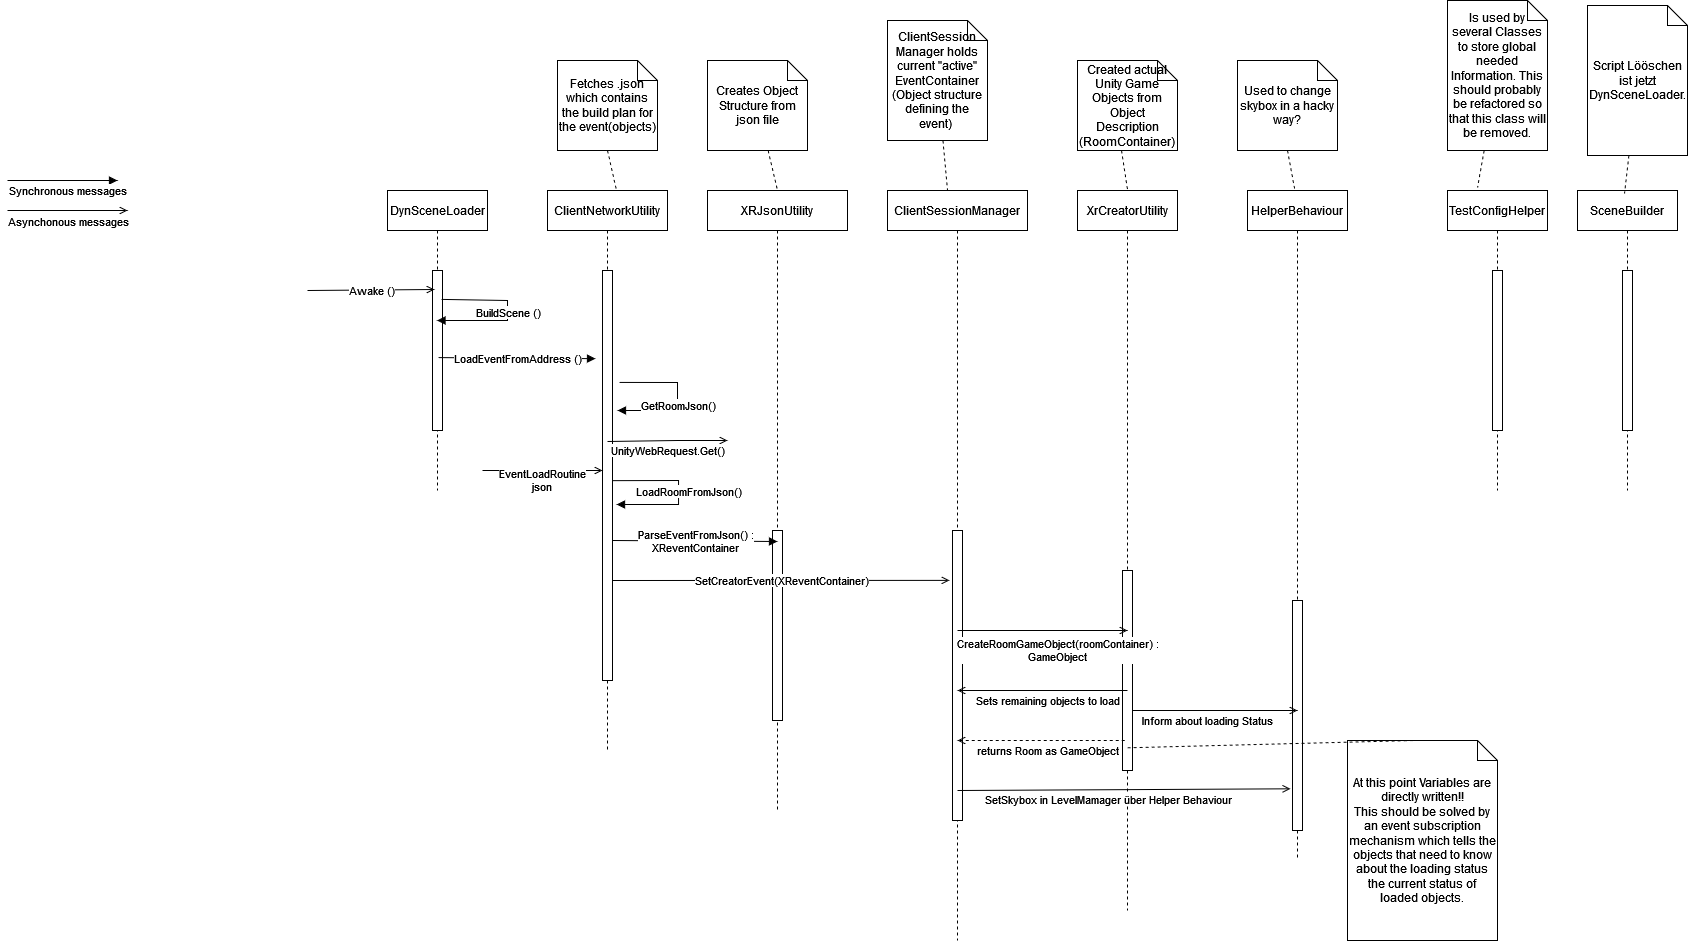

The diagram above was exported from draw.io. Its source (the exported page's mxGraphModel, read from the mxfile embedded in the PNG):
<mxGraphModel dx="2284" dy="1882" grid="1" gridSize="10" guides="1" tooltips="1" connect="1" arrows="1" fold="1" page="1" pageScale="1" pageWidth="850" pageHeight="1100" math="0" shadow="0">
  <root>
    <mxCell id="0" />
    <mxCell id="1" parent="0" />
    <mxCell id="VxCFYS7vYOswzJPETZMv-11" value="XRJsonUtility" style="shape=umlLifeline;perimeter=lifelinePerimeter;container=1;collapsible=0;recursiveResize=0;rounded=0;shadow=0;strokeWidth=1;movable=0;resizable=0;rotatable=0;deletable=0;editable=0;connectable=0;" vertex="1" parent="1">
      <mxGeometry x="120" y="80" width="140" height="620" as="geometry" />
    </mxCell>
    <mxCell id="VxCFYS7vYOswzJPETZMv-12" value="" style="points=[];perimeter=orthogonalPerimeter;rounded=0;shadow=0;strokeWidth=1;" vertex="1" parent="VxCFYS7vYOswzJPETZMv-11">
      <mxGeometry x="65" y="340" width="10" height="190" as="geometry" />
    </mxCell>
    <mxCell id="VxCFYS7vYOswzJPETZMv-14" value="" style="endArrow=block;html=1;rounded=0;exitX=0.51;exitY=0.557;exitDx=0;exitDy=0;exitPerimeter=0;endFill=1;" edge="1" parent="VxCFYS7vYOswzJPETZMv-11">
      <mxGeometry relative="1" as="geometry">
        <mxPoint x="-95" y="350" as="sourcePoint" />
        <mxPoint x="70" y="351" as="targetPoint" />
      </mxGeometry>
    </mxCell>
    <mxCell id="VxCFYS7vYOswzJPETZMv-15" value="ParseEventFromJson() : &lt;br&gt;XReventContainer" style="edgeLabel;resizable=0;html=1;align=center;verticalAlign=middle;" connectable="0" vertex="1" parent="VxCFYS7vYOswzJPETZMv-14">
      <mxGeometry relative="1" as="geometry" />
    </mxCell>
    <mxCell id="3nuBFxr9cyL0pnOWT2aG-5" value="ClientNetworkUtility" style="shape=umlLifeline;perimeter=lifelinePerimeter;container=1;collapsible=0;recursiveResize=0;rounded=0;shadow=0;strokeWidth=1;" parent="1" vertex="1">
      <mxGeometry x="-40" y="80" width="120" height="560" as="geometry" />
    </mxCell>
    <mxCell id="3nuBFxr9cyL0pnOWT2aG-6" value="" style="points=[];perimeter=orthogonalPerimeter;rounded=0;shadow=0;strokeWidth=1;" parent="3nuBFxr9cyL0pnOWT2aG-5" vertex="1">
      <mxGeometry x="55" y="80" width="10" height="410" as="geometry" />
    </mxCell>
    <mxCell id="VxCFYS7vYOswzJPETZMv-4" value="" style="endArrow=block;html=1;rounded=0;endFill=1;exitX=1.7;exitY=0.273;exitDx=0;exitDy=0;exitPerimeter=0;" edge="1" parent="3nuBFxr9cyL0pnOWT2aG-5" source="3nuBFxr9cyL0pnOWT2aG-6">
      <mxGeometry width="50" height="50" relative="1" as="geometry">
        <mxPoint x="80" y="190" as="sourcePoint" />
        <mxPoint x="70" y="220" as="targetPoint" />
        <Array as="points">
          <mxPoint x="130" y="192" />
          <mxPoint x="130" y="220" />
        </Array>
      </mxGeometry>
    </mxCell>
    <mxCell id="VxCFYS7vYOswzJPETZMv-5" value="GetRoomJson()" style="edgeLabel;html=1;align=center;verticalAlign=middle;resizable=0;points=[];" vertex="1" connectable="0" parent="VxCFYS7vYOswzJPETZMv-4">
      <mxGeometry x="0.2857" y="1" relative="1" as="geometry">
        <mxPoint x="8" y="-7" as="offset" />
      </mxGeometry>
    </mxCell>
    <mxCell id="VxCFYS7vYOswzJPETZMv-8" value="&lt;div&gt;EventLoadRoutine&lt;/div&gt;&lt;div&gt;json&lt;br&gt;&lt;/div&gt;" style="endArrow=open;html=1;rounded=0;endFill=0;" edge="1" parent="3nuBFxr9cyL0pnOWT2aG-5">
      <mxGeometry x="-0.0013" y="-9" relative="1" as="geometry">
        <mxPoint x="-65" y="280" as="sourcePoint" />
        <mxPoint x="55" y="280" as="targetPoint" />
        <Array as="points">
          <mxPoint x="5" y="280" />
        </Array>
        <mxPoint y="1" as="offset" />
      </mxGeometry>
    </mxCell>
    <mxCell id="VxCFYS7vYOswzJPETZMv-9" value="" style="endArrow=block;html=1;rounded=0;endFill=1;exitX=0.533;exitY=0.427;exitDx=0;exitDy=0;exitPerimeter=0;entryX=1.3;entryY=0.425;entryDx=0;entryDy=0;entryPerimeter=0;" edge="1" parent="3nuBFxr9cyL0pnOWT2aG-5">
      <mxGeometry width="50" height="50" relative="1" as="geometry">
        <mxPoint x="65.00000000000003" y="290.15" as="sourcePoint" />
        <mxPoint x="69.03999999999999" y="314" as="targetPoint" />
        <Array as="points">
          <mxPoint x="131.04" y="290" />
          <mxPoint x="131.04" y="314" />
        </Array>
      </mxGeometry>
    </mxCell>
    <mxCell id="VxCFYS7vYOswzJPETZMv-10" value="LoadRoomFromJson()" style="edgeLabel;html=1;align=center;verticalAlign=middle;resizable=0;points=[];" vertex="1" connectable="0" parent="VxCFYS7vYOswzJPETZMv-9">
      <mxGeometry x="0.2857" y="1" relative="1" as="geometry">
        <mxPoint x="17" y="-15" as="offset" />
      </mxGeometry>
    </mxCell>
    <mxCell id="VxCFYS7vYOswzJPETZMv-22" value="" style="endArrow=open;html=1;rounded=0;exitX=0.51;exitY=0.557;exitDx=0;exitDy=0;exitPerimeter=0;endFill=0;entryX=-0.3;entryY=0.172;entryDx=0;entryDy=0;entryPerimeter=0;" edge="1" parent="3nuBFxr9cyL0pnOWT2aG-5" target="3nuBFxr9cyL0pnOWT2aG-2">
      <mxGeometry relative="1" as="geometry">
        <mxPoint x="65" y="389.9999999999999" as="sourcePoint" />
        <mxPoint x="234" y="390.9" as="targetPoint" />
      </mxGeometry>
    </mxCell>
    <mxCell id="VxCFYS7vYOswzJPETZMv-23" value="SetCreatorEvent(XReventContainer)" style="edgeLabel;resizable=0;html=1;align=center;verticalAlign=middle;" connectable="0" vertex="1" parent="VxCFYS7vYOswzJPETZMv-22">
      <mxGeometry relative="1" as="geometry" />
    </mxCell>
    <mxCell id="3nuBFxr9cyL0pnOWT2aG-1" value="ClientSessionManager" style="shape=umlLifeline;perimeter=lifelinePerimeter;container=1;collapsible=0;recursiveResize=0;rounded=0;shadow=0;strokeWidth=1;" parent="1" vertex="1">
      <mxGeometry x="300" y="80" width="140" height="750" as="geometry" />
    </mxCell>
    <mxCell id="3nuBFxr9cyL0pnOWT2aG-2" value="" style="points=[];perimeter=orthogonalPerimeter;rounded=0;shadow=0;strokeWidth=1;" parent="3nuBFxr9cyL0pnOWT2aG-1" vertex="1">
      <mxGeometry x="65" y="340" width="10" height="290" as="geometry" />
    </mxCell>
    <mxCell id="lfC_8TBVi6S20VTG8EU3-1" value="DynSceneLoader" style="shape=umlLifeline;perimeter=lifelinePerimeter;container=1;collapsible=0;recursiveResize=0;rounded=0;shadow=0;strokeWidth=1;" parent="1" vertex="1">
      <mxGeometry x="-200" y="80" width="100" height="300" as="geometry" />
    </mxCell>
    <mxCell id="lfC_8TBVi6S20VTG8EU3-2" value="" style="points=[];perimeter=orthogonalPerimeter;rounded=0;shadow=0;strokeWidth=1;" parent="lfC_8TBVi6S20VTG8EU3-1" vertex="1">
      <mxGeometry x="45" y="80" width="10" height="160" as="geometry" />
    </mxCell>
    <mxCell id="lfC_8TBVi6S20VTG8EU3-3" value="XrCreatorUtility" style="shape=umlLifeline;perimeter=lifelinePerimeter;container=1;collapsible=0;recursiveResize=0;rounded=0;shadow=0;strokeWidth=1;" parent="1" vertex="1">
      <mxGeometry x="490" y="80" width="100" height="720" as="geometry" />
    </mxCell>
    <mxCell id="lfC_8TBVi6S20VTG8EU3-4" value="" style="points=[];perimeter=orthogonalPerimeter;rounded=0;shadow=0;strokeWidth=1;" parent="lfC_8TBVi6S20VTG8EU3-3" vertex="1">
      <mxGeometry x="45" y="380" width="10" height="200" as="geometry" />
    </mxCell>
    <mxCell id="VxCFYS7vYOswzJPETZMv-39" value="SetSkybox in LevelMamager über Helper Behaviour" style="endArrow=open;html=1;rounded=0;exitX=0.51;exitY=0.557;exitDx=0;exitDy=0;exitPerimeter=0;endFill=0;entryX=0.43;entryY=0.893;entryDx=0;entryDy=0;entryPerimeter=0;" edge="1" parent="lfC_8TBVi6S20VTG8EU3-3" target="VxCFYS7vYOswzJPETZMv-29">
      <mxGeometry x="-0.0909" y="-10" relative="1" as="geometry">
        <mxPoint x="-120" y="600" as="sourcePoint" />
        <mxPoint x="45" y="600" as="targetPoint" />
        <mxPoint as="offset" />
      </mxGeometry>
    </mxCell>
    <mxCell id="lfC_8TBVi6S20VTG8EU3-5" value="SceneBuilder" style="shape=umlLifeline;perimeter=lifelinePerimeter;container=1;collapsible=0;recursiveResize=0;rounded=0;shadow=0;strokeWidth=1;" parent="1" vertex="1">
      <mxGeometry x="990" y="80" width="100" height="300" as="geometry" />
    </mxCell>
    <mxCell id="lfC_8TBVi6S20VTG8EU3-6" value="" style="points=[];perimeter=orthogonalPerimeter;rounded=0;shadow=0;strokeWidth=1;" parent="lfC_8TBVi6S20VTG8EU3-5" vertex="1">
      <mxGeometry x="45" y="80" width="10" height="160" as="geometry" />
    </mxCell>
    <mxCell id="lfC_8TBVi6S20VTG8EU3-7" value="" style="endArrow=open;html=1;rounded=0;entryX=0.47;entryY=0.33;entryDx=0;entryDy=0;entryPerimeter=0;endFill=0;" parent="1" target="lfC_8TBVi6S20VTG8EU3-1" edge="1">
      <mxGeometry relative="1" as="geometry">
        <mxPoint x="-280" y="180" as="sourcePoint" />
        <mxPoint x="-180" y="180" as="targetPoint" />
      </mxGeometry>
    </mxCell>
    <mxCell id="lfC_8TBVi6S20VTG8EU3-8" value="Awake ()" style="edgeLabel;resizable=0;html=1;align=center;verticalAlign=middle;" parent="lfC_8TBVi6S20VTG8EU3-7" connectable="0" vertex="1">
      <mxGeometry relative="1" as="geometry" />
    </mxCell>
    <mxCell id="lfC_8TBVi6S20VTG8EU3-9" value="" style="endArrow=block;html=1;rounded=0;exitX=0.54;exitY=0.363;exitDx=0;exitDy=0;exitPerimeter=0;endFill=1;" parent="1" source="lfC_8TBVi6S20VTG8EU3-1" target="lfC_8TBVi6S20VTG8EU3-1" edge="1">
      <mxGeometry relative="1" as="geometry">
        <mxPoint x="-327" y="281" as="sourcePoint" />
        <mxPoint x="-140" y="230" as="targetPoint" />
        <Array as="points">
          <mxPoint x="-80" y="190" />
          <mxPoint x="-80" y="210" />
        </Array>
      </mxGeometry>
    </mxCell>
    <mxCell id="lfC_8TBVi6S20VTG8EU3-10" value="BuildScene ()" style="edgeLabel;resizable=0;html=1;align=center;verticalAlign=middle;" parent="lfC_8TBVi6S20VTG8EU3-9" connectable="0" vertex="1">
      <mxGeometry relative="1" as="geometry" />
    </mxCell>
    <mxCell id="lfC_8TBVi6S20VTG8EU3-11" value="" style="endArrow=block;html=1;rounded=0;entryX=-0.7;entryY=0.215;entryDx=0;entryDy=0;entryPerimeter=0;exitX=0.51;exitY=0.557;exitDx=0;exitDy=0;exitPerimeter=0;endFill=1;" parent="1" source="lfC_8TBVi6S20VTG8EU3-1" target="3nuBFxr9cyL0pnOWT2aG-6" edge="1">
      <mxGeometry relative="1" as="geometry">
        <mxPoint x="-280" y="260" as="sourcePoint" />
        <mxPoint x="-70" y="400" as="targetPoint" />
      </mxGeometry>
    </mxCell>
    <mxCell id="lfC_8TBVi6S20VTG8EU3-12" value="LoadEventFromAddress ()" style="edgeLabel;resizable=0;html=1;align=center;verticalAlign=middle;" parent="lfC_8TBVi6S20VTG8EU3-11" connectable="0" vertex="1">
      <mxGeometry relative="1" as="geometry" />
    </mxCell>
    <mxCell id="lfC_8TBVi6S20VTG8EU3-13" value="TestConfigHelper" style="shape=umlLifeline;perimeter=lifelinePerimeter;container=1;collapsible=0;recursiveResize=0;rounded=0;shadow=0;strokeWidth=1;" parent="1" vertex="1">
      <mxGeometry x="860" y="80" width="100" height="300" as="geometry" />
    </mxCell>
    <mxCell id="lfC_8TBVi6S20VTG8EU3-14" value="" style="points=[];perimeter=orthogonalPerimeter;rounded=0;shadow=0;strokeWidth=1;" parent="lfC_8TBVi6S20VTG8EU3-13" vertex="1">
      <mxGeometry x="45" y="80" width="10" height="160" as="geometry" />
    </mxCell>
    <mxCell id="VxCFYS7vYOswzJPETZMv-1" value="Synchronous messages" style="endArrow=block;html=1;rounded=0;endFill=1;" edge="1" parent="1">
      <mxGeometry x="0.0909" y="-10" width="50" height="50" relative="1" as="geometry">
        <mxPoint x="-580" y="70" as="sourcePoint" />
        <mxPoint x="-470" y="70" as="targetPoint" />
        <mxPoint as="offset" />
      </mxGeometry>
    </mxCell>
    <mxCell id="VxCFYS7vYOswzJPETZMv-2" value="" style="endArrow=open;html=1;rounded=0;endFill=0;" edge="1" parent="1">
      <mxGeometry width="50" height="50" relative="1" as="geometry">
        <mxPoint x="-580" y="100" as="sourcePoint" />
        <mxPoint x="-460" y="100" as="targetPoint" />
      </mxGeometry>
    </mxCell>
    <mxCell id="VxCFYS7vYOswzJPETZMv-3" value="Asynchonous messages" style="edgeLabel;html=1;align=center;verticalAlign=middle;resizable=0;points=[];" vertex="1" connectable="0" parent="VxCFYS7vYOswzJPETZMv-2">
      <mxGeometry x="0.2857" y="1" relative="1" as="geometry">
        <mxPoint x="-17" y="11" as="offset" />
      </mxGeometry>
    </mxCell>
    <mxCell id="VxCFYS7vYOswzJPETZMv-6" value="UnityWebRequest.Get()" style="endArrow=open;html=1;rounded=0;endFill=0;" edge="1" parent="1">
      <mxGeometry x="-0.0013" y="-9" relative="1" as="geometry">
        <mxPoint x="20" y="331" as="sourcePoint" />
        <mxPoint x="140" y="330" as="targetPoint" />
        <Array as="points">
          <mxPoint x="90" y="330" />
        </Array>
        <mxPoint y="1" as="offset" />
      </mxGeometry>
    </mxCell>
    <mxCell id="VxCFYS7vYOswzJPETZMv-17" style="rounded=0;orthogonalLoop=1;jettySize=auto;html=1;endArrow=none;endFill=0;dashed=1;" edge="1" parent="1" source="VxCFYS7vYOswzJPETZMv-16">
      <mxGeometry relative="1" as="geometry">
        <mxPoint x="360" y="80" as="targetPoint" />
      </mxGeometry>
    </mxCell>
    <mxCell id="VxCFYS7vYOswzJPETZMv-16" value="ClientSession Manager holds current &quot;active&quot; EventContainer (Object structure defining the event)&amp;nbsp; " style="shape=note;size=20;whiteSpace=wrap;html=1;" vertex="1" parent="1">
      <mxGeometry x="300" y="-90" width="100" height="120" as="geometry" />
    </mxCell>
    <mxCell id="VxCFYS7vYOswzJPETZMv-19" style="edgeStyle=none;rounded=0;orthogonalLoop=1;jettySize=auto;html=1;dashed=1;endArrow=none;endFill=0;" edge="1" parent="1" source="VxCFYS7vYOswzJPETZMv-18">
      <mxGeometry relative="1" as="geometry">
        <mxPoint x="190" y="80" as="targetPoint" />
      </mxGeometry>
    </mxCell>
    <mxCell id="VxCFYS7vYOswzJPETZMv-18" value="Creates Object Structure from json file " style="shape=note;size=20;whiteSpace=wrap;html=1;" vertex="1" parent="1">
      <mxGeometry x="120" y="-50" width="100" height="90" as="geometry" />
    </mxCell>
    <mxCell id="VxCFYS7vYOswzJPETZMv-20" value="Fetches .json which contains the build plan for the event(objects)" style="shape=note;size=20;whiteSpace=wrap;html=1;" vertex="1" parent="1">
      <mxGeometry x="-30" y="-50" width="100" height="90" as="geometry" />
    </mxCell>
    <mxCell id="VxCFYS7vYOswzJPETZMv-21" style="edgeStyle=none;rounded=0;orthogonalLoop=1;jettySize=auto;html=1;dashed=1;endArrow=none;endFill=0;exitX=0.5;exitY=1;exitDx=0;exitDy=0;exitPerimeter=0;entryX=0.575;entryY=0;entryDx=0;entryDy=0;entryPerimeter=0;" edge="1" parent="1" source="VxCFYS7vYOswzJPETZMv-20" target="3nuBFxr9cyL0pnOWT2aG-5">
      <mxGeometry relative="1" as="geometry">
        <mxPoint x="200" y="90" as="targetPoint" />
        <mxPoint x="190.58823529411757" y="50" as="sourcePoint" />
      </mxGeometry>
    </mxCell>
    <mxCell id="VxCFYS7vYOswzJPETZMv-24" value="&lt;div&gt;CreateRoomGameObject(roomContainer) :&lt;/div&gt;&lt;div&gt;GameObject&lt;br&gt;&lt;/div&gt;" style="endArrow=open;html=1;rounded=0;exitX=0.51;exitY=0.557;exitDx=0;exitDy=0;exitPerimeter=0;endFill=0;" edge="1" parent="1">
      <mxGeometry x="0.1764" y="-20" relative="1" as="geometry">
        <mxPoint x="370.02" y="520" as="sourcePoint" />
        <mxPoint x="540" y="520" as="targetPoint" />
        <mxPoint as="offset" />
      </mxGeometry>
    </mxCell>
    <mxCell id="VxCFYS7vYOswzJPETZMv-26" value="Created actual Unity Game Objects from Object Description (RoomContainer)" style="shape=note;size=20;whiteSpace=wrap;html=1;" vertex="1" parent="1">
      <mxGeometry x="490" y="-50" width="100" height="90" as="geometry" />
    </mxCell>
    <mxCell id="VxCFYS7vYOswzJPETZMv-27" style="rounded=0;orthogonalLoop=1;jettySize=auto;html=1;endArrow=none;endFill=0;dashed=1;exitX=0.44;exitY=1;exitDx=0;exitDy=0;exitPerimeter=0;entryX=0.5;entryY=-0.001;entryDx=0;entryDy=0;entryPerimeter=0;" edge="1" parent="1" source="VxCFYS7vYOswzJPETZMv-26" target="lfC_8TBVi6S20VTG8EU3-3">
      <mxGeometry relative="1" as="geometry">
        <mxPoint x="364.73684210526335" y="40" as="sourcePoint" />
        <mxPoint x="370" y="90" as="targetPoint" />
      </mxGeometry>
    </mxCell>
    <mxCell id="VxCFYS7vYOswzJPETZMv-28" value="Sets remaining objects to load" style="endArrow=none;html=1;rounded=0;exitX=0.51;exitY=0.557;exitDx=0;exitDy=0;exitPerimeter=0;endFill=0;startArrow=open;startFill=0;" edge="1" parent="1">
      <mxGeometry x="0.0589" y="-10" relative="1" as="geometry">
        <mxPoint x="370" y="580" as="sourcePoint" />
        <mxPoint x="539.98" y="580" as="targetPoint" />
        <mxPoint as="offset" />
      </mxGeometry>
    </mxCell>
    <mxCell id="VxCFYS7vYOswzJPETZMv-29" value="HelperBehaviour" style="shape=umlLifeline;perimeter=lifelinePerimeter;container=1;collapsible=0;recursiveResize=0;rounded=0;shadow=0;strokeWidth=1;" vertex="1" parent="1">
      <mxGeometry x="660" y="80" width="100" height="670" as="geometry" />
    </mxCell>
    <mxCell id="VxCFYS7vYOswzJPETZMv-30" value="" style="points=[];perimeter=orthogonalPerimeter;rounded=0;shadow=0;strokeWidth=1;" vertex="1" parent="VxCFYS7vYOswzJPETZMv-29">
      <mxGeometry x="45" y="410" width="10" height="230" as="geometry" />
    </mxCell>
    <mxCell id="VxCFYS7vYOswzJPETZMv-31" value="Inform about loading Status" style="endArrow=open;html=1;rounded=0;exitX=0.51;exitY=0.557;exitDx=0;exitDy=0;exitPerimeter=0;endFill=0;" edge="1" parent="VxCFYS7vYOswzJPETZMv-29">
      <mxGeometry x="-0.0909" y="-10" relative="1" as="geometry">
        <mxPoint x="-115" y="520" as="sourcePoint" />
        <mxPoint x="50" y="520" as="targetPoint" />
        <mxPoint as="offset" />
      </mxGeometry>
    </mxCell>
    <mxCell id="VxCFYS7vYOswzJPETZMv-32" value="&lt;div&gt;At this point Variables are directly written!!&lt;/div&gt;&lt;div&gt;This should be solved by an event subscription mechanism which tells the objects that need to know about the loading status the current status of loaded objects.&lt;br&gt;&lt;/div&gt;" style="shape=note;size=20;whiteSpace=wrap;html=1;" vertex="1" parent="1">
      <mxGeometry x="760" y="630" width="150" height="200" as="geometry" />
    </mxCell>
    <mxCell id="VxCFYS7vYOswzJPETZMv-33" value="" style="endArrow=none;dashed=1;html=1;rounded=0;entryX=0.5;entryY=0.774;entryDx=0;entryDy=0;entryPerimeter=0;exitX=0;exitY=0;exitDx=65;exitDy=0;exitPerimeter=0;" edge="1" parent="1" source="VxCFYS7vYOswzJPETZMv-32" target="lfC_8TBVi6S20VTG8EU3-3">
      <mxGeometry width="50" height="50" relative="1" as="geometry">
        <mxPoint x="560" y="730" as="sourcePoint" />
        <mxPoint x="610" y="680" as="targetPoint" />
      </mxGeometry>
    </mxCell>
    <mxCell id="VxCFYS7vYOswzJPETZMv-36" value="returns Room as GameObject" style="endArrow=none;html=1;rounded=0;exitX=0.51;exitY=0.557;exitDx=0;exitDy=0;exitPerimeter=0;endFill=0;startArrow=open;startFill=0;dashed=1;" edge="1" parent="1">
      <mxGeometry x="0.0589" y="-10" relative="1" as="geometry">
        <mxPoint x="370" y="630" as="sourcePoint" />
        <mxPoint x="539.98" y="630" as="targetPoint" />
        <mxPoint as="offset" />
      </mxGeometry>
    </mxCell>
    <mxCell id="VxCFYS7vYOswzJPETZMv-41" value="Used to change skybox in a hacky way?" style="shape=note;size=20;whiteSpace=wrap;html=1;" vertex="1" parent="1">
      <mxGeometry x="650" y="-50" width="100" height="90" as="geometry" />
    </mxCell>
    <mxCell id="VxCFYS7vYOswzJPETZMv-42" style="rounded=0;orthogonalLoop=1;jettySize=auto;html=1;endArrow=none;endFill=0;dashed=1;exitX=0.5;exitY=1;exitDx=0;exitDy=0;exitPerimeter=0;entryX=0.47;entryY=-0.003;entryDx=0;entryDy=0;entryPerimeter=0;" edge="1" parent="1" source="VxCFYS7vYOswzJPETZMv-41" target="VxCFYS7vYOswzJPETZMv-29">
      <mxGeometry relative="1" as="geometry">
        <mxPoint x="544" y="50" as="sourcePoint" />
        <mxPoint x="550" y="89.27999999999997" as="targetPoint" />
      </mxGeometry>
    </mxCell>
    <mxCell id="VxCFYS7vYOswzJPETZMv-43" value="Is used by several Classes to store global needed Information. This should probably be refactored so that this class will be removed." style="shape=note;size=20;whiteSpace=wrap;html=1;" vertex="1" parent="1">
      <mxGeometry x="860" y="-110" width="100" height="150" as="geometry" />
    </mxCell>
    <mxCell id="VxCFYS7vYOswzJPETZMv-44" style="rounded=0;orthogonalLoop=1;jettySize=auto;html=1;endArrow=none;endFill=0;dashed=1;entryX=0.3;entryY=-0.01;entryDx=0;entryDy=0;entryPerimeter=0;" edge="1" parent="1" source="VxCFYS7vYOswzJPETZMv-43" target="lfC_8TBVi6S20VTG8EU3-13">
      <mxGeometry relative="1" as="geometry">
        <mxPoint x="710" y="50" as="sourcePoint" />
        <mxPoint x="717" y="87.99000000000001" as="targetPoint" />
      </mxGeometry>
    </mxCell>
    <mxCell id="VxCFYS7vYOswzJPETZMv-45" value="Script Lööschen ist jetzt DynSceneLoader." style="shape=note;size=20;whiteSpace=wrap;html=1;" vertex="1" parent="1">
      <mxGeometry x="1000" y="-105" width="100" height="150" as="geometry" />
    </mxCell>
    <mxCell id="VxCFYS7vYOswzJPETZMv-46" style="rounded=0;orthogonalLoop=1;jettySize=auto;html=1;endArrow=none;endFill=0;dashed=1;entryX=0.47;entryY=0.01;entryDx=0;entryDy=0;entryPerimeter=0;" edge="1" parent="1" source="VxCFYS7vYOswzJPETZMv-45" target="lfC_8TBVi6S20VTG8EU3-5">
      <mxGeometry relative="1" as="geometry">
        <mxPoint x="906.6071428571427" y="50" as="sourcePoint" />
        <mxPoint x="900" y="87" as="targetPoint" />
      </mxGeometry>
    </mxCell>
  </root>
</mxGraphModel>